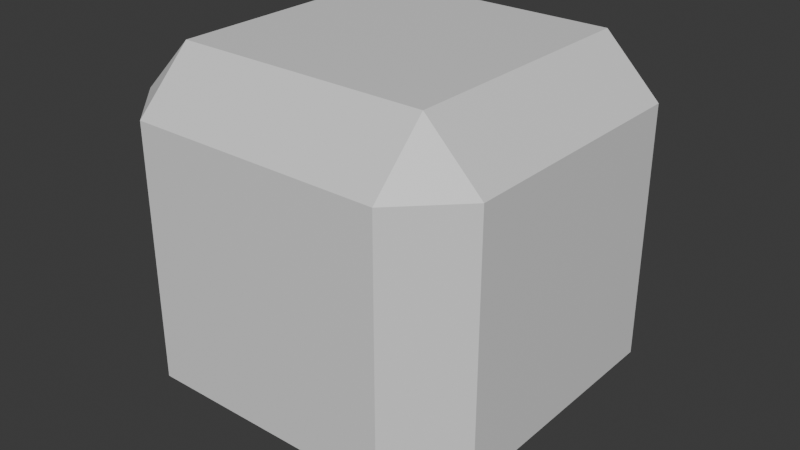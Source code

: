 # Source: core.blend  (saved by Blender 4.1.24; exported with 4.5.12 LTS)
import bpy
from mathutils import Matrix  # noqa: F401  (used for matrix-valued properties, if any)

bpy.ops.wm.read_factory_settings(use_empty=True)
scene = bpy.context.scene
scene.name = 'Scene'

# ---- collections
col_collection = bpy.data.collections.new('Collection'); scene.collection.children.link(col_collection)

# ---- materials (node trees are filled in below, after node groups)
mat_material = bpy.data.materials.new('Material')
mat_material.alpha_threshold = 0.0
mat_material.use_transparent_shadow = False
mat_material.roughness = 0.5
mat_material.line_color = (0.0, 0.0, 0.0, 1.0)

# ---- material node trees
mat_material.use_nodes = True; mat_material.node_tree.nodes.clear()
_N = mat_material.node_tree.nodes; _L = mat_material.node_tree.links
n0 = _N.new('ShaderNodeOutputMaterial'); n0.name = 'Material Output'; n0.location = (300, 300)
n1 = _N.new('ShaderNodeBsdfPrincipled'); n1.name = 'Principled BSDF'; n1.location = (10, 300)
n1.inputs[3].default_value = 1.45
_L.new(n1.outputs[0], n0.inputs[0])
n0.is_active_output = True

# ---- world
world_world = bpy.data.worlds.new('World'); scene.world = world_world
world_world.use_nodes = True; world_world.node_tree.nodes.clear()
_N = world_world.node_tree.nodes; _L = world_world.node_tree.links
n0 = _N.new('ShaderNodeOutputWorld'); n0.name = 'World Output'; n0.location = (300, 300)
n1 = _N.new('ShaderNodeBackground'); n1.name = 'Background'; n1.location = (10, 300)
n1.inputs[0].default_value = (0.05088, 0.05088, 0.05088, 1.0)
_L.new(n1.outputs[0], n0.inputs[0])
n0.is_active_output = True
world_world.color = (0.05088, 0.05088, 0.05088)
world_world.use_sun_shadow = False
world_world.sun_shadow_jitter_overblur = 0.0

# ---- meshes
me_cube = bpy.data.meshes.new('Cube')
me_cube.from_pydata([(0.3478, 0.5, 0.3478), (0.3478, 0.3478, 0.5), (0.5, 0.3478, 0.3478), (0.3478, 0.3478, -0.5), (0.3478, 0.5, -0.3478), (0.5, 0.3478, -0.3478), (0.5, -0.3478, 0.3478), (0.3478, -0.3478, 0.5), (0.3478, -0.5, 0.3478), (0.5, -0.3478, -0.3478), (0.3478, -0.5, -0.3478), (0.3478, -0.3478, -0.5), (-0.3478, 0.5, 0.3478), (-0.5, 0.3478, 0.3478), (-0.3478, 0.3478, 0.5), (-0.5, 0.3478, -0.3478), (-0.3478, 0.5, -0.3478), (-0.3478, 0.3478, -0.5), (-0.5, -0.3478, 0.3478), (-0.3478, -0.5, 0.3478), (-0.3478, -0.3478, 0.5), (-0.3478, -0.3478, -0.5), (-0.3478, -0.5, -0.3478), (-0.5, -0.3478, -0.3478)], [], [(17, 3, 11, 21), (23, 18, 13, 15), (10, 8, 19, 22), (1, 14, 20, 7), (5, 2, 6, 9), (0, 1, 2), (3, 4, 5), (6, 7, 8), (9, 10, 11), (12, 13, 14), (15, 16, 17), (18, 19, 20), (21, 22, 23), (17, 21, 23, 15), (3, 17, 16, 4), (2, 5, 4, 0), (22, 19, 18, 23), (8, 10, 9, 6), (12, 16, 15, 13), (7, 20, 19, 8), (1, 7, 6, 2), (21, 11, 10, 22), (20, 14, 13, 18), (14, 1, 0, 12), (11, 3, 5, 9), (16, 12, 0, 4)])
_uv = me_cube.uv_layers.new(name='UVMap')
_uv.uv.foreach_set('vector', [0.1631, 0.5381, 0.3369, 0.5381, 0.3369, 0.7119, 0.1631, 0.7119, 0.4131, 0.03806, 0.5869, 0.03806, 0.5869, 0.2119, 0.4131, 0.2119, 0.4131, 0.7881, 0.5869, 0.7881, 0.5869, 0.9619, 0.4131, 0.9619, 0.6631, 0.5381, 0.8369, 0.5381, 0.8369, 0.7119, 0.6631, 0.7119, 0.4131, 0.5381, 0.5869, 0.5381, 0.5869, 0.7119, 0.4131, 0.7119, 0.5869, 0.4619, 0.625, 0.4619, 0.5869, 0.5, 0.3369, 0.5381, 0.3369, 0.5, 0.375, 0.5381, 0.5869, 0.75, 0.625, 0.7881, 0.5869, 0.7881, 0.375, 0.7119, 0.3369, 0.75, 0.3369, 0.7119, 0.5869, 0.25, 0.5869, 0.2119, 0.625, 0.2119, 0.125, 0.5381, 0.1631, 0.5, 0.1631, 0.5381, 0.5869, 0.03806, 0.5869, 0.0, 0.625, 0.03806, 0.1631, 0.7119, 0.1631, 0.75, 0.125, 0.7119, 0.1631, 0.5381, 0.1631, 0.7119, 0.125, 0.7119, 0.125, 0.5381, 0.3369, 0.5381, 0.1631, 0.5381, 0.1631, 0.5, 0.3369, 0.5, 0.5869, 0.5381, 0.4131, 0.5381, 0.4131, 0.4619, 0.5869, 0.4619, 0.4131, 0.0, 0.5869, 0.0, 0.5869, 0.03806, 0.4131, 0.03806, 0.5869, 0.7881, 0.4131, 0.7881, 0.4131, 0.7119, 0.5869, 0.7119, 0.5869, 0.2881, 0.4131, 0.2881, 0.4131, 0.2119, 0.5869, 0.2119, 0.625, 0.7881, 0.625, 0.9619, 0.5869, 0.9619, 0.5869, 0.7881, 0.6631, 0.5381, 0.6631, 0.7119, 0.5869, 0.7119, 0.5869, 0.5381, 0.1631, 0.7119, 0.3369, 0.7119, 0.3369, 0.75, 0.1631, 0.75, 0.625, 0.03806, 0.625, 0.2119, 0.5869, 0.2119, 0.5869, 0.03806, 0.625, 0.2881, 0.625, 0.4619, 0.5869, 0.4619, 0.5869, 0.2881, 0.3369, 0.7119, 0.3369, 0.5381, 0.4131, 0.5381, 0.4131, 0.7119, 0.4131, 0.2881, 0.5869, 0.2881, 0.5869, 0.4619, 0.4131, 0.4619])
me_cube.materials.append(mat_material)
me_cube.use_mirror_vertex_groups = False
me_cube.update()

# ---- objects
ob_cube = bpy.data.objects.new('Cube', me_cube)

# ---- transforms, parenting, visibility, modifiers, constraints
ob_cube.location = (0.0, 0.0, 0.0)
ob_cube.lock_rotations_4d = False
ob_cube.empty_display_type = 'ARROWS'
ob_cube.lineart.crease_threshold = 0.0

# ---- collection membership
col_collection.objects.link(ob_cube)

# ---- scene / render settings (as saved in the file)
scene.frame_start = 1; scene.frame_end = 250; scene.frame_set(1)
scene.render.engine = 'BLENDER_EEVEE_NEXT'
scene.cycles.sampling_pattern = 'TABULATED_SOBOL'
scene.eevee.ray_tracing_options.trace_max_roughness = 0.0
bpy.context.view_layer.update()

# ---- added for rendering (the .blend has no active camera and no usable light): camera, sun
cam_auto = bpy.data.cameras.new('AutoCamera')
cam_auto.lens = 50.0
cam_auto.sensor_width = 36.0
cam_auto.clip_end = 1000.0
ob_auto_camera = bpy.data.objects.new('AutoCamera', cam_auto)
scene.collection.objects.link(ob_auto_camera)
ob_auto_camera.location = (1.60254, -1.92304, 1.28203)
ob_auto_camera.rotation_euler = (1.09748, -7.21219e-08, 0.694738)
scene.camera = ob_auto_camera
light_auto_sun = bpy.data.lights.new('AutoSun', 'SUN')
light_auto_sun.energy = 3.0
light_auto_sun.angle = 0.0523599
ob_auto_sun = bpy.data.objects.new('AutoSun', light_auto_sun)
scene.collection.objects.link(ob_auto_sun)
ob_auto_sun.rotation_euler = (0.872665, 0.174533, 0.523599)
bpy.context.view_layer.update()

